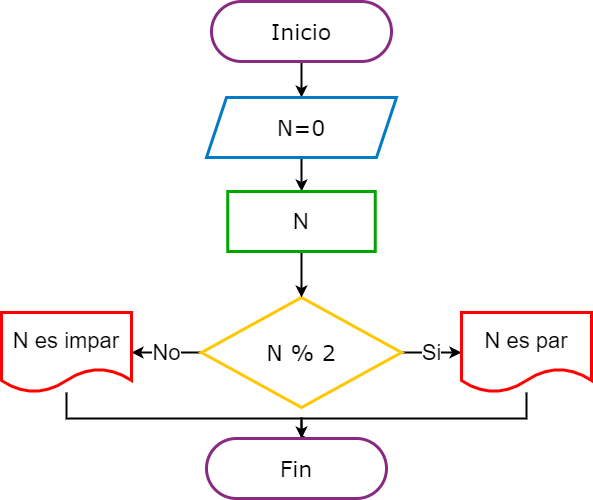

The diagram above was exported from draw.io. Its source (the exported page's mxGraphModel, read from the mxfile embedded in the PNG):
<mxGraphModel dx="1038" dy="489" grid="1" gridSize="10" guides="1" tooltips="1" connect="1" arrows="1" fold="1" page="1" pageScale="1" pageWidth="827" pageHeight="1169" math="0" shadow="0">
  <root>
    <mxCell id="0" />
    <mxCell id="1" parent="0" />
    <mxCell id="0jeSbc68dshZxJOmXy96-8" style="edgeStyle=orthogonalEdgeStyle;rounded=0;orthogonalLoop=1;jettySize=auto;html=1;exitX=0.5;exitY=1;exitDx=0;exitDy=0;entryX=0.5;entryY=0;entryDx=0;entryDy=0;fontSize=22;strokeWidth=2;" edge="1" parent="1" source="0jeSbc68dshZxJOmXy96-1" target="0jeSbc68dshZxJOmXy96-2">
      <mxGeometry relative="1" as="geometry" />
    </mxCell>
    <mxCell id="0jeSbc68dshZxJOmXy96-1" value="Inicio" style="rounded=1;whiteSpace=wrap;html=1;arcSize=50;strokeWidth=3;strokeColor=#892A81;fontSize=22;fontFamily=Verdana;" vertex="1" parent="1">
      <mxGeometry x="310" y="60" width="180" height="60" as="geometry" />
    </mxCell>
    <mxCell id="0jeSbc68dshZxJOmXy96-9" style="edgeStyle=orthogonalEdgeStyle;rounded=0;orthogonalLoop=1;jettySize=auto;html=1;exitX=0.5;exitY=1;exitDx=0;exitDy=0;fontSize=22;strokeWidth=2;" edge="1" parent="1" source="0jeSbc68dshZxJOmXy96-2" target="0jeSbc68dshZxJOmXy96-4">
      <mxGeometry relative="1" as="geometry" />
    </mxCell>
    <mxCell id="0jeSbc68dshZxJOmXy96-2" value="N=0" style="shape=parallelogram;perimeter=parallelogramPerimeter;whiteSpace=wrap;html=1;fixedSize=1;strokeWidth=3;fontFamily=Verdana;fontSize=22;strokeColor=#007BC4;" vertex="1" parent="1">
      <mxGeometry x="305" y="156" width="190" height="60" as="geometry" />
    </mxCell>
    <mxCell id="0jeSbc68dshZxJOmXy96-11" value="No" style="edgeStyle=orthogonalEdgeStyle;rounded=0;orthogonalLoop=1;jettySize=auto;html=1;exitX=0;exitY=0.5;exitDx=0;exitDy=0;exitPerimeter=0;fontSize=22;strokeWidth=2;" edge="1" parent="1" source="0jeSbc68dshZxJOmXy96-3" target="0jeSbc68dshZxJOmXy96-5">
      <mxGeometry relative="1" as="geometry" />
    </mxCell>
    <mxCell id="0jeSbc68dshZxJOmXy96-12" value="Si" style="edgeStyle=orthogonalEdgeStyle;rounded=0;orthogonalLoop=1;jettySize=auto;html=1;exitX=1;exitY=0.5;exitDx=0;exitDy=0;exitPerimeter=0;entryX=0;entryY=0.5;entryDx=0;entryDy=0;fontSize=22;strokeWidth=2;" edge="1" parent="1" source="0jeSbc68dshZxJOmXy96-3" target="0jeSbc68dshZxJOmXy96-6">
      <mxGeometry relative="1" as="geometry" />
    </mxCell>
    <mxCell id="0jeSbc68dshZxJOmXy96-3" value="N % 2" style="strokeWidth=3;html=1;shape=mxgraph.flowchart.decision;whiteSpace=wrap;fontFamily=Verdana;fontSize=22;strokeColor=#FEC700;" vertex="1" parent="1">
      <mxGeometry x="300" y="356" width="200" height="110" as="geometry" />
    </mxCell>
    <mxCell id="0jeSbc68dshZxJOmXy96-10" style="edgeStyle=orthogonalEdgeStyle;rounded=0;orthogonalLoop=1;jettySize=auto;html=1;exitX=0.5;exitY=1;exitDx=0;exitDy=0;fontSize=22;strokeWidth=2;" edge="1" parent="1" source="0jeSbc68dshZxJOmXy96-4" target="0jeSbc68dshZxJOmXy96-3">
      <mxGeometry relative="1" as="geometry" />
    </mxCell>
    <mxCell id="0jeSbc68dshZxJOmXy96-4" value="N" style="rounded=0;whiteSpace=wrap;html=1;fontSize=22;strokeWidth=3;strokeColor=#00A600;" vertex="1" parent="1">
      <mxGeometry x="326.25" y="250" width="147.5" height="60" as="geometry" />
    </mxCell>
    <mxCell id="0jeSbc68dshZxJOmXy96-13" style="edgeStyle=orthogonalEdgeStyle;rounded=0;orthogonalLoop=1;jettySize=auto;html=1;fontSize=22;strokeWidth=2;" edge="1" parent="1" source="0jeSbc68dshZxJOmXy96-5" target="0jeSbc68dshZxJOmXy96-7">
      <mxGeometry relative="1" as="geometry">
        <Array as="points">
          <mxPoint x="165" y="477" />
          <mxPoint x="400" y="477" />
        </Array>
      </mxGeometry>
    </mxCell>
    <mxCell id="0jeSbc68dshZxJOmXy96-5" value="N es impar" style="shape=document;whiteSpace=wrap;html=1;boundedLbl=1;strokeColor=#FF0000;strokeWidth=3;fontSize=22;" vertex="1" parent="1">
      <mxGeometry x="100" y="371" width="130" height="80" as="geometry" />
    </mxCell>
    <mxCell id="0jeSbc68dshZxJOmXy96-14" style="edgeStyle=orthogonalEdgeStyle;rounded=0;orthogonalLoop=1;jettySize=auto;html=1;fontSize=22;strokeWidth=2;entryX=0.588;entryY=0.03;entryDx=0;entryDy=0;entryPerimeter=0;" edge="1" parent="1" source="0jeSbc68dshZxJOmXy96-6" target="0jeSbc68dshZxJOmXy96-7">
      <mxGeometry relative="1" as="geometry">
        <mxPoint x="400" y="507" as="targetPoint" />
        <Array as="points">
          <mxPoint x="625" y="477" />
          <mxPoint x="400" y="477" />
        </Array>
      </mxGeometry>
    </mxCell>
    <mxCell id="0jeSbc68dshZxJOmXy96-6" value="N es par" style="shape=document;whiteSpace=wrap;html=1;boundedLbl=1;strokeColor=#FF0000;strokeWidth=3;fontSize=22;" vertex="1" parent="1">
      <mxGeometry x="560" y="371" width="130" height="80" as="geometry" />
    </mxCell>
    <mxCell id="0jeSbc68dshZxJOmXy96-7" value="Fin" style="rounded=1;whiteSpace=wrap;html=1;arcSize=50;strokeWidth=3;strokeColor=#892A81;fontSize=22;fontFamily=Verdana;" vertex="1" parent="1">
      <mxGeometry x="305" y="497" width="180" height="60" as="geometry" />
    </mxCell>
  </root>
</mxGraphModel>